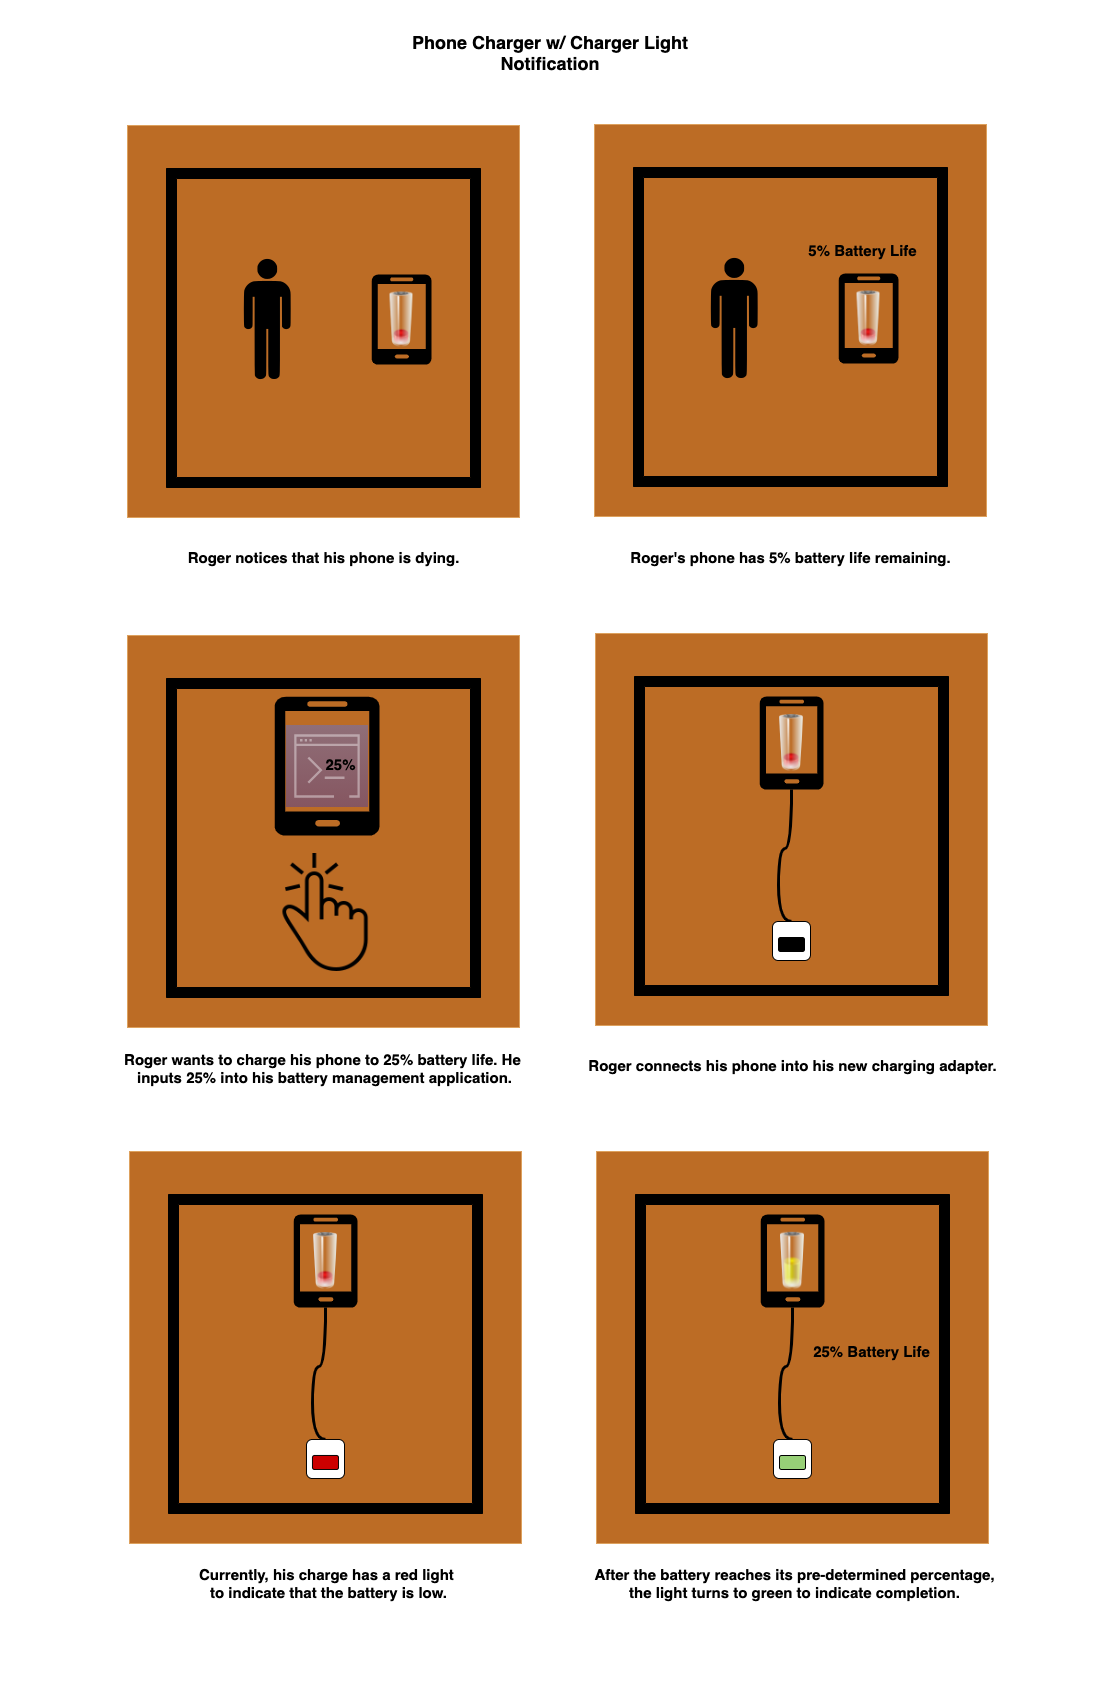

The diagram above was exported from draw.io. Its source (the exported page's mxGraphModel, read from the mxfile embedded in the PNG):
<mxGraphModel dx="1186" dy="741" grid="0" gridSize="10" guides="1" tooltips="1" connect="1" arrows="1" fold="1" page="1" pageScale="1" pageWidth="1100" pageHeight="850" background="none" math="0" shadow="0">
  <root>
    <mxCell id="0" />
    <mxCell id="1" parent="0" />
    <mxCell id="-_5B2vgVf25_nP55ae1S-5" value="" style="group" vertex="1" connectable="0" parent="1">
      <mxGeometry x="127" y="125" width="392" height="392" as="geometry" />
    </mxCell>
    <mxCell id="35SAbPIScjXMj1J-R2a6-1" value="" style="whiteSpace=wrap;html=1;aspect=fixed;fillColor=#BC6C25;strokeColor=#DDA15E;fontColor=#FEFAE0;" parent="-_5B2vgVf25_nP55ae1S-5" vertex="1">
      <mxGeometry width="392" height="392" as="geometry" />
    </mxCell>
    <mxCell id="-_5B2vgVf25_nP55ae1S-3" value="" style="verticalLabelPosition=bottom;html=1;verticalAlign=top;align=center;shape=mxgraph.floorplan.room;fillColor=#000000;" vertex="1" parent="-_5B2vgVf25_nP55ae1S-5">
      <mxGeometry x="39" y="43" width="314" height="319" as="geometry" />
    </mxCell>
    <mxCell id="35SAbPIScjXMj1J-R2a6-30" value="Phone Charger w/ Charger Light Notification" style="text;html=1;strokeColor=none;fillColor=none;align=center;verticalAlign=middle;whiteSpace=wrap;rounded=0;sketch=0;fontSize=18;fontStyle=1" parent="1" vertex="1">
      <mxGeometry x="391" y="42" width="318" height="20" as="geometry" />
    </mxCell>
    <mxCell id="-_5B2vgVf25_nP55ae1S-2" value="" style="group" vertex="1" connectable="0" parent="1">
      <mxGeometry x="371" y="274" width="60" height="90" as="geometry" />
    </mxCell>
    <mxCell id="35SAbPIScjXMj1J-R2a6-29" value="" style="verticalLabelPosition=bottom;html=1;verticalAlign=top;align=center;strokeColor=none;shape=mxgraph.azure.mobile;pointerEvents=1;fontColor=#FEFAE0;fillColor=#000000;" parent="-_5B2vgVf25_nP55ae1S-2" vertex="1">
      <mxGeometry width="60" height="90" as="geometry" />
    </mxCell>
    <mxCell id="35SAbPIScjXMj1J-R2a6-9" value="" style="image;html=1;image=img/lib/clip_art/general/Battery_0_128x128.png;labelBackgroundColor=#283618;fillColor=#BC6C25;strokeColor=#DDA15E;fontColor=#FEFAE0;" parent="-_5B2vgVf25_nP55ae1S-2" vertex="1">
      <mxGeometry x="5" y="17.5" width="50" height="55" as="geometry" />
    </mxCell>
    <mxCell id="-_5B2vgVf25_nP55ae1S-4" value="" style="shape=image;html=1;verticalAlign=top;verticalLabelPosition=bottom;labelBackgroundColor=#ffffff;imageAspect=0;aspect=fixed;image=https://cdn4.iconfinder.com/data/icons/aiga-symbol-signs/1052/aiga_toiletsq_men-128.png" vertex="1" parent="1">
      <mxGeometry x="203" y="255" width="128" height="128" as="geometry" />
    </mxCell>
    <mxCell id="-_5B2vgVf25_nP55ae1S-6" value="" style="group" vertex="1" connectable="0" parent="1">
      <mxGeometry x="594" y="124" width="392" height="392" as="geometry" />
    </mxCell>
    <mxCell id="-_5B2vgVf25_nP55ae1S-7" value="" style="whiteSpace=wrap;html=1;aspect=fixed;fillColor=#BC6C25;strokeColor=#DDA15E;fontColor=#FEFAE0;" vertex="1" parent="-_5B2vgVf25_nP55ae1S-6">
      <mxGeometry width="392" height="392" as="geometry" />
    </mxCell>
    <mxCell id="-_5B2vgVf25_nP55ae1S-8" value="" style="verticalLabelPosition=bottom;html=1;verticalAlign=top;align=center;shape=mxgraph.floorplan.room;fillColor=#000000;" vertex="1" parent="-_5B2vgVf25_nP55ae1S-6">
      <mxGeometry x="39" y="43" width="314" height="319" as="geometry" />
    </mxCell>
    <mxCell id="-_5B2vgVf25_nP55ae1S-15" value="5% Battery Life" style="text;html=1;align=center;verticalAlign=middle;resizable=0;points=[];autosize=1;strokeColor=none;fillColor=none;fontSize=15;fontStyle=1;" vertex="1" parent="-_5B2vgVf25_nP55ae1S-6">
      <mxGeometry x="209" y="115" width="118" height="22" as="geometry" />
    </mxCell>
    <mxCell id="-_5B2vgVf25_nP55ae1S-9" value="" style="group" vertex="1" connectable="0" parent="1">
      <mxGeometry x="838" y="273" width="60" height="90" as="geometry" />
    </mxCell>
    <mxCell id="-_5B2vgVf25_nP55ae1S-10" value="" style="verticalLabelPosition=bottom;html=1;verticalAlign=top;align=center;strokeColor=none;shape=mxgraph.azure.mobile;pointerEvents=1;fontColor=#FEFAE0;fillColor=#000000;" vertex="1" parent="-_5B2vgVf25_nP55ae1S-9">
      <mxGeometry width="60" height="90" as="geometry" />
    </mxCell>
    <mxCell id="-_5B2vgVf25_nP55ae1S-11" value="" style="image;html=1;image=img/lib/clip_art/general/Battery_0_128x128.png;labelBackgroundColor=#283618;fillColor=#BC6C25;strokeColor=#DDA15E;fontColor=#FEFAE0;" vertex="1" parent="-_5B2vgVf25_nP55ae1S-9">
      <mxGeometry x="5" y="17.5" width="50" height="55" as="geometry" />
    </mxCell>
    <mxCell id="-_5B2vgVf25_nP55ae1S-12" value="" style="shape=image;html=1;verticalAlign=top;verticalLabelPosition=bottom;labelBackgroundColor=#ffffff;imageAspect=0;aspect=fixed;image=https://cdn4.iconfinder.com/data/icons/aiga-symbol-signs/1052/aiga_toiletsq_men-128.png" vertex="1" parent="1">
      <mxGeometry x="670" y="254" width="128" height="128" as="geometry" />
    </mxCell>
    <mxCell id="-_5B2vgVf25_nP55ae1S-13" value="Roger notices that his phone is dying." style="text;html=1;align=center;verticalAlign=middle;resizable=0;points=[];autosize=1;strokeColor=none;fillColor=none;fontSize=15;fontStyle=1;" vertex="1" parent="1">
      <mxGeometry x="182" y="546" width="282" height="22" as="geometry" />
    </mxCell>
    <mxCell id="-_5B2vgVf25_nP55ae1S-16" value="" style="group" vertex="1" connectable="0" parent="1">
      <mxGeometry x="127" y="635" width="392" height="392" as="geometry" />
    </mxCell>
    <mxCell id="-_5B2vgVf25_nP55ae1S-17" value="" style="whiteSpace=wrap;html=1;aspect=fixed;fillColor=#BC6C25;strokeColor=#DDA15E;fontColor=#FEFAE0;" vertex="1" parent="-_5B2vgVf25_nP55ae1S-16">
      <mxGeometry width="392" height="392" as="geometry" />
    </mxCell>
    <mxCell id="-_5B2vgVf25_nP55ae1S-18" value="" style="verticalLabelPosition=bottom;html=1;verticalAlign=top;align=center;shape=mxgraph.floorplan.room;fillColor=#000000;" vertex="1" parent="-_5B2vgVf25_nP55ae1S-16">
      <mxGeometry x="39" y="43" width="314" height="319" as="geometry" />
    </mxCell>
    <mxCell id="-_5B2vgVf25_nP55ae1S-27" value="" style="shape=image;html=1;verticalAlign=top;verticalLabelPosition=bottom;labelBackgroundColor=#ffffff;imageAspect=0;aspect=fixed;image=https://cdn2.iconfinder.com/data/icons/hawcons-gesture-stroke/32/icon_27_one_finger_click-128.png;fontSize=15;fontColor=#000000;" vertex="1" parent="-_5B2vgVf25_nP55ae1S-16">
      <mxGeometry x="137" y="218" width="118" height="118" as="geometry" />
    </mxCell>
    <mxCell id="-_5B2vgVf25_nP55ae1S-21" value="" style="verticalLabelPosition=bottom;html=1;verticalAlign=top;align=center;strokeColor=none;shape=mxgraph.azure.mobile;pointerEvents=1;fontColor=#FEFAE0;fillColor=#000000;" vertex="1" parent="-_5B2vgVf25_nP55ae1S-16">
      <mxGeometry x="147" y="61" width="105" height="139" as="geometry" />
    </mxCell>
    <mxCell id="-_5B2vgVf25_nP55ae1S-20" value="" style="group" vertex="1" connectable="0" parent="-_5B2vgVf25_nP55ae1S-16">
      <mxGeometry x="145" y="72" width="105" height="156" as="geometry" />
    </mxCell>
    <mxCell id="-_5B2vgVf25_nP55ae1S-25" value="" style="sketch=0;points=[[0,0,0],[0.25,0,0],[0.5,0,0],[0.75,0,0],[1,0,0],[0,1,0],[0.25,1,0],[0.5,1,0],[0.75,1,0],[1,1,0],[0,0.25,0],[0,0.5,0],[0,0.75,0],[1,0.25,0],[1,0.5,0],[1,0.75,0]];outlineConnect=0;fontColor=#232F3E;gradientColor=#4D72F3;gradientDirection=north;fillColor=#3334B9;strokeColor=#ffffff;dashed=0;verticalLabelPosition=bottom;verticalAlign=top;align=center;html=1;fontSize=12;fontStyle=0;aspect=fixed;shape=mxgraph.aws4.resourceIcon;resIcon=mxgraph.aws4.command_line_interface;opacity=40;" vertex="1" parent="-_5B2vgVf25_nP55ae1S-20">
      <mxGeometry x="13.5" y="17.5" width="82" height="82" as="geometry" />
    </mxCell>
    <mxCell id="-_5B2vgVf25_nP55ae1S-26" value="25%" style="text;html=1;align=center;verticalAlign=middle;resizable=0;points=[];autosize=1;strokeColor=none;fillColor=none;fontSize=15;fontStyle=1;" vertex="1" parent="-_5B2vgVf25_nP55ae1S-20">
      <mxGeometry x="48" y="45.5" width="40" height="22" as="geometry" />
    </mxCell>
    <mxCell id="-_5B2vgVf25_nP55ae1S-14" value="Roger's phone has 5% battery life remaining." style="text;html=1;align=center;verticalAlign=middle;resizable=0;points=[];autosize=1;strokeColor=none;fillColor=none;fontSize=15;fontStyle=1;" vertex="1" parent="1">
      <mxGeometry x="625" y="546" width="330" height="22" as="geometry" />
    </mxCell>
    <mxCell id="-_5B2vgVf25_nP55ae1S-24" value="Roger wants to charge his phone to 25% battery life. He &lt;br&gt;inputs 25% into his battery management application." style="text;html=1;align=center;verticalAlign=middle;resizable=0;points=[];autosize=1;strokeColor=none;fillColor=none;fontSize=15;fontStyle=1;" vertex="1" parent="1">
      <mxGeometry x="120" y="1048" width="407" height="40" as="geometry" />
    </mxCell>
    <mxCell id="-_5B2vgVf25_nP55ae1S-28" value="" style="group" vertex="1" connectable="0" parent="1">
      <mxGeometry x="595" y="633" width="392" height="392" as="geometry" />
    </mxCell>
    <mxCell id="-_5B2vgVf25_nP55ae1S-29" value="" style="whiteSpace=wrap;html=1;aspect=fixed;fillColor=#BC6C25;strokeColor=#DDA15E;fontColor=#FEFAE0;" vertex="1" parent="-_5B2vgVf25_nP55ae1S-28">
      <mxGeometry width="392" height="392" as="geometry" />
    </mxCell>
    <mxCell id="-_5B2vgVf25_nP55ae1S-30" value="" style="verticalLabelPosition=bottom;html=1;verticalAlign=top;align=center;shape=mxgraph.floorplan.room;fillColor=#000000;" vertex="1" parent="-_5B2vgVf25_nP55ae1S-28">
      <mxGeometry x="39" y="43" width="314" height="319" as="geometry" />
    </mxCell>
    <mxCell id="-_5B2vgVf25_nP55ae1S-36" value="" style="group" vertex="1" connectable="0" parent="-_5B2vgVf25_nP55ae1S-28">
      <mxGeometry x="164" y="63" width="64" height="93" as="geometry" />
    </mxCell>
    <mxCell id="-_5B2vgVf25_nP55ae1S-32" value="" style="verticalLabelPosition=bottom;html=1;verticalAlign=top;align=center;strokeColor=none;shape=mxgraph.azure.mobile;pointerEvents=1;fontColor=#FEFAE0;fillColor=#000000;" vertex="1" parent="-_5B2vgVf25_nP55ae1S-36">
      <mxGeometry width="64" height="93.00000000000001" as="geometry" />
    </mxCell>
    <mxCell id="-_5B2vgVf25_nP55ae1S-33" value="" style="image;html=1;image=img/lib/clip_art/general/Battery_0_128x128.png;labelBackgroundColor=#283618;fillColor=#BC6C25;strokeColor=#DDA15E;fontColor=#FEFAE0;" vertex="1" parent="-_5B2vgVf25_nP55ae1S-36">
      <mxGeometry x="5.333333333333334" y="18.083333333333336" width="53.333333333333336" height="56.83333333333334" as="geometry" />
    </mxCell>
    <mxCell id="-_5B2vgVf25_nP55ae1S-41" style="edgeStyle=orthogonalEdgeStyle;rounded=1;orthogonalLoop=1;jettySize=auto;html=1;entryX=0.5;entryY=0;entryDx=0;entryDy=0;fontSize=15;fontColor=#000000;curved=1;endArrow=none;endFill=0;strokeWidth=3;exitX=0.5;exitY=1;exitDx=0;exitDy=0;exitPerimeter=0;" edge="1" parent="-_5B2vgVf25_nP55ae1S-28" source="-_5B2vgVf25_nP55ae1S-32" target="-_5B2vgVf25_nP55ae1S-40">
      <mxGeometry relative="1" as="geometry">
        <Array as="points">
          <mxPoint x="196" y="215" />
          <mxPoint x="183" y="215" />
          <mxPoint x="183" y="288" />
        </Array>
      </mxGeometry>
    </mxCell>
    <mxCell id="-_5B2vgVf25_nP55ae1S-44" value="" style="group" vertex="1" connectable="0" parent="-_5B2vgVf25_nP55ae1S-28">
      <mxGeometry x="177" y="288" width="38" height="39" as="geometry" />
    </mxCell>
    <mxCell id="-_5B2vgVf25_nP55ae1S-40" value="" style="rounded=1;whiteSpace=wrap;html=1;fontSize=15;fontColor=#000000;" vertex="1" parent="-_5B2vgVf25_nP55ae1S-44">
      <mxGeometry width="38" height="39" as="geometry" />
    </mxCell>
    <mxCell id="-_5B2vgVf25_nP55ae1S-43" value="" style="rounded=1;whiteSpace=wrap;html=1;fontSize=15;fontColor=#000000;fillColor=#000000;" vertex="1" parent="-_5B2vgVf25_nP55ae1S-44">
      <mxGeometry x="6" y="16" width="26" height="14" as="geometry" />
    </mxCell>
    <mxCell id="-_5B2vgVf25_nP55ae1S-35" value="Roger connects his phone into his new charging adapter." style="text;html=1;align=center;verticalAlign=middle;resizable=0;points=[];autosize=1;strokeColor=none;fillColor=none;fontSize=15;fontStyle=1;" vertex="1" parent="1">
      <mxGeometry x="583" y="1054" width="418" height="22" as="geometry" />
    </mxCell>
    <mxCell id="-_5B2vgVf25_nP55ae1S-45" value="" style="group" vertex="1" connectable="0" parent="1">
      <mxGeometry x="129" y="1151" width="392" height="392" as="geometry" />
    </mxCell>
    <mxCell id="-_5B2vgVf25_nP55ae1S-46" value="" style="whiteSpace=wrap;html=1;aspect=fixed;fillColor=#BC6C25;strokeColor=#DDA15E;fontColor=#FEFAE0;" vertex="1" parent="-_5B2vgVf25_nP55ae1S-45">
      <mxGeometry width="392" height="392" as="geometry" />
    </mxCell>
    <mxCell id="-_5B2vgVf25_nP55ae1S-47" value="" style="verticalLabelPosition=bottom;html=1;verticalAlign=top;align=center;shape=mxgraph.floorplan.room;fillColor=#000000;" vertex="1" parent="-_5B2vgVf25_nP55ae1S-45">
      <mxGeometry x="39" y="43" width="314" height="319" as="geometry" />
    </mxCell>
    <mxCell id="-_5B2vgVf25_nP55ae1S-48" value="" style="group" vertex="1" connectable="0" parent="-_5B2vgVf25_nP55ae1S-45">
      <mxGeometry x="164" y="63" width="64" height="93" as="geometry" />
    </mxCell>
    <mxCell id="-_5B2vgVf25_nP55ae1S-49" value="" style="verticalLabelPosition=bottom;html=1;verticalAlign=top;align=center;strokeColor=none;shape=mxgraph.azure.mobile;pointerEvents=1;fontColor=#FEFAE0;fillColor=#000000;" vertex="1" parent="-_5B2vgVf25_nP55ae1S-48">
      <mxGeometry width="64" height="93.00000000000001" as="geometry" />
    </mxCell>
    <mxCell id="-_5B2vgVf25_nP55ae1S-50" value="" style="image;html=1;image=img/lib/clip_art/general/Battery_0_128x128.png;labelBackgroundColor=#283618;fillColor=#BC6C25;strokeColor=#DDA15E;fontColor=#FEFAE0;" vertex="1" parent="-_5B2vgVf25_nP55ae1S-48">
      <mxGeometry x="5.333333333333334" y="18.083333333333336" width="53.333333333333336" height="56.83333333333334" as="geometry" />
    </mxCell>
    <mxCell id="-_5B2vgVf25_nP55ae1S-51" style="edgeStyle=orthogonalEdgeStyle;rounded=1;orthogonalLoop=1;jettySize=auto;html=1;entryX=0.5;entryY=0;entryDx=0;entryDy=0;fontSize=15;fontColor=#000000;curved=1;endArrow=none;endFill=0;strokeWidth=3;exitX=0.5;exitY=1;exitDx=0;exitDy=0;exitPerimeter=0;" edge="1" parent="-_5B2vgVf25_nP55ae1S-45" source="-_5B2vgVf25_nP55ae1S-49" target="-_5B2vgVf25_nP55ae1S-53">
      <mxGeometry relative="1" as="geometry">
        <Array as="points">
          <mxPoint x="196" y="215" />
          <mxPoint x="183" y="215" />
          <mxPoint x="183" y="288" />
        </Array>
      </mxGeometry>
    </mxCell>
    <mxCell id="-_5B2vgVf25_nP55ae1S-52" value="" style="group" vertex="1" connectable="0" parent="-_5B2vgVf25_nP55ae1S-45">
      <mxGeometry x="177" y="288" width="38" height="39" as="geometry" />
    </mxCell>
    <mxCell id="-_5B2vgVf25_nP55ae1S-53" value="" style="rounded=1;whiteSpace=wrap;html=1;fontSize=15;fontColor=#000000;" vertex="1" parent="-_5B2vgVf25_nP55ae1S-52">
      <mxGeometry width="38" height="39" as="geometry" />
    </mxCell>
    <mxCell id="-_5B2vgVf25_nP55ae1S-54" value="" style="rounded=1;whiteSpace=wrap;html=1;fontSize=15;fontColor=#000000;fillColor=#CC0000;" vertex="1" parent="-_5B2vgVf25_nP55ae1S-52">
      <mxGeometry x="6" y="16" width="26" height="14" as="geometry" />
    </mxCell>
    <mxCell id="-_5B2vgVf25_nP55ae1S-55" value="Currently, his charge has a red light &lt;br&gt;to indicate that the battery is low." style="text;html=1;align=center;verticalAlign=middle;resizable=0;points=[];autosize=1;strokeColor=none;fillColor=none;fontSize=15;fontStyle=1;" vertex="1" parent="1">
      <mxGeometry x="195" y="1563" width="265" height="40" as="geometry" />
    </mxCell>
    <mxCell id="-_5B2vgVf25_nP55ae1S-66" value="" style="group" vertex="1" connectable="0" parent="1">
      <mxGeometry x="596" y="1151" width="392" height="392" as="geometry" />
    </mxCell>
    <mxCell id="-_5B2vgVf25_nP55ae1S-67" value="" style="whiteSpace=wrap;html=1;aspect=fixed;fillColor=#BC6C25;strokeColor=#DDA15E;fontColor=#FEFAE0;" vertex="1" parent="-_5B2vgVf25_nP55ae1S-66">
      <mxGeometry width="392" height="392" as="geometry" />
    </mxCell>
    <mxCell id="-_5B2vgVf25_nP55ae1S-68" value="" style="verticalLabelPosition=bottom;html=1;verticalAlign=top;align=center;shape=mxgraph.floorplan.room;fillColor=#000000;" vertex="1" parent="-_5B2vgVf25_nP55ae1S-66">
      <mxGeometry x="39" y="43" width="314" height="319" as="geometry" />
    </mxCell>
    <mxCell id="-_5B2vgVf25_nP55ae1S-69" value="" style="group" vertex="1" connectable="0" parent="-_5B2vgVf25_nP55ae1S-66">
      <mxGeometry x="164" y="63" width="74" height="93" as="geometry" />
    </mxCell>
    <mxCell id="-_5B2vgVf25_nP55ae1S-70" value="" style="verticalLabelPosition=bottom;html=1;verticalAlign=top;align=center;strokeColor=none;shape=mxgraph.azure.mobile;pointerEvents=1;fontColor=#FEFAE0;fillColor=#000000;" vertex="1" parent="-_5B2vgVf25_nP55ae1S-69">
      <mxGeometry width="64" height="93.00000000000001" as="geometry" />
    </mxCell>
    <mxCell id="-_5B2vgVf25_nP55ae1S-77" value="" style="image;html=1;image=img/lib/clip_art/general/Battery_50_128x128.png;fontSize=15;fontColor=#000000;fillColor=#97D077;" vertex="1" parent="-_5B2vgVf25_nP55ae1S-69">
      <mxGeometry x="15.5" y="17.81" width="33" height="57.38" as="geometry" />
    </mxCell>
    <mxCell id="-_5B2vgVf25_nP55ae1S-72" style="edgeStyle=orthogonalEdgeStyle;rounded=1;orthogonalLoop=1;jettySize=auto;html=1;entryX=0.5;entryY=0;entryDx=0;entryDy=0;fontSize=15;fontColor=#000000;curved=1;endArrow=none;endFill=0;strokeWidth=3;exitX=0.5;exitY=1;exitDx=0;exitDy=0;exitPerimeter=0;" edge="1" parent="-_5B2vgVf25_nP55ae1S-66" source="-_5B2vgVf25_nP55ae1S-70" target="-_5B2vgVf25_nP55ae1S-74">
      <mxGeometry relative="1" as="geometry">
        <Array as="points">
          <mxPoint x="196" y="215" />
          <mxPoint x="183" y="215" />
          <mxPoint x="183" y="288" />
        </Array>
      </mxGeometry>
    </mxCell>
    <mxCell id="-_5B2vgVf25_nP55ae1S-73" value="" style="group" vertex="1" connectable="0" parent="-_5B2vgVf25_nP55ae1S-66">
      <mxGeometry x="177" y="288" width="38" height="39" as="geometry" />
    </mxCell>
    <mxCell id="-_5B2vgVf25_nP55ae1S-74" value="" style="rounded=1;whiteSpace=wrap;html=1;fontSize=15;fontColor=#000000;" vertex="1" parent="-_5B2vgVf25_nP55ae1S-73">
      <mxGeometry width="38" height="39" as="geometry" />
    </mxCell>
    <mxCell id="-_5B2vgVf25_nP55ae1S-75" value="" style="rounded=1;whiteSpace=wrap;html=1;fontSize=15;fontColor=#000000;fillColor=#97D077;" vertex="1" parent="-_5B2vgVf25_nP55ae1S-73">
      <mxGeometry x="6" y="16" width="26" height="14" as="geometry" />
    </mxCell>
    <mxCell id="-_5B2vgVf25_nP55ae1S-78" value="25% Battery Life" style="text;html=1;align=center;verticalAlign=middle;resizable=0;points=[];autosize=1;strokeColor=none;fillColor=none;fontSize=15;fontStyle=1;" vertex="1" parent="-_5B2vgVf25_nP55ae1S-66">
      <mxGeometry x="211" y="189" width="127" height="22" as="geometry" />
    </mxCell>
    <mxCell id="-_5B2vgVf25_nP55ae1S-76" value="After the battery reaches its pre-determined percentage,&lt;br&gt;the light turns to green to indicate completion." style="text;html=1;align=center;verticalAlign=middle;resizable=0;points=[];autosize=1;strokeColor=none;fillColor=none;fontSize=15;fontStyle=1;" vertex="1" parent="1">
      <mxGeometry x="589" y="1563" width="410" height="40" as="geometry" />
    </mxCell>
  </root>
</mxGraphModel>